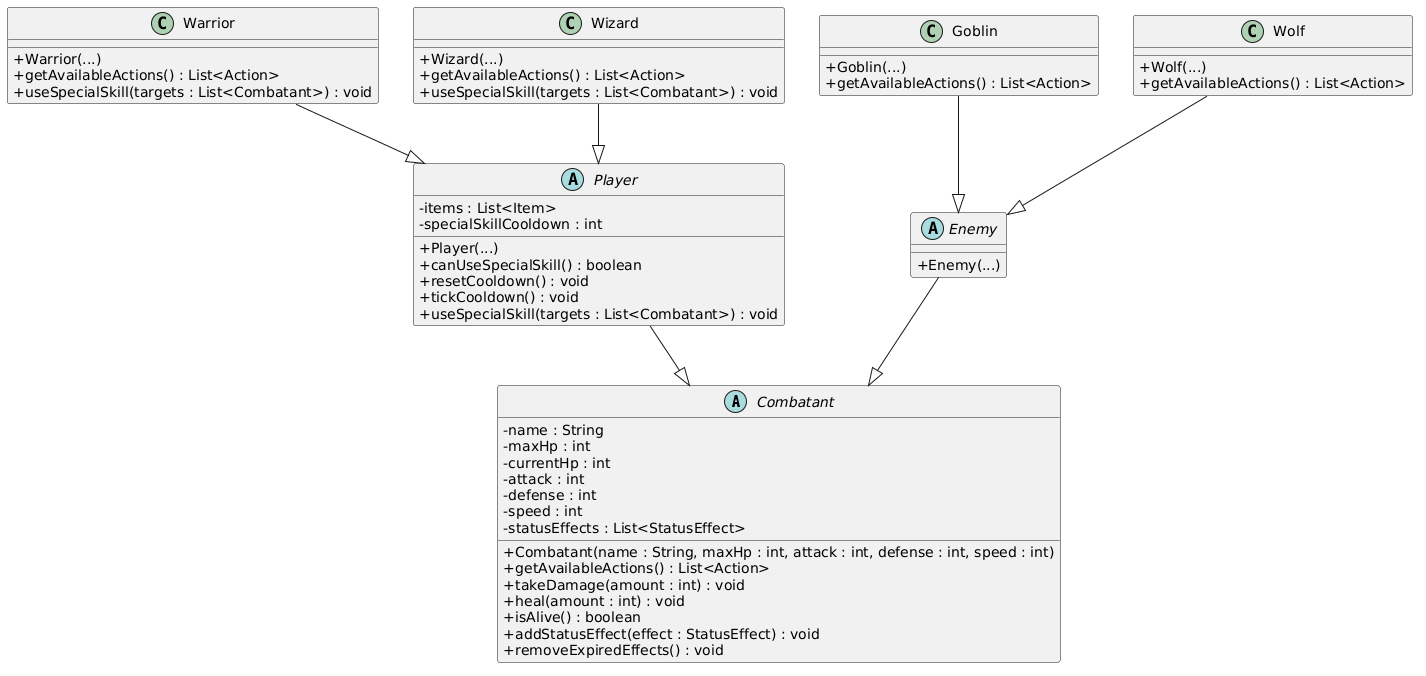

The diagram above was rendered by PlantUML. Its source (embedded in the PNG):
@startuml
skinparam classAttributeIconSize 0

abstract class Combatant {
  - name : String
  - maxHp : int
  - currentHp : int
  - attack : int
  - defense : int
  - speed : int
  - statusEffects : List<StatusEffect>
  + Combatant(name : String, maxHp : int, attack : int, defense : int, speed : int)
  + getAvailableActions() : List<Action>
  + takeDamage(amount : int) : void
  + heal(amount : int) : void
  + isAlive() : boolean
  + addStatusEffect(effect : StatusEffect) : void
  + removeExpiredEffects() : void
}

abstract class Player {
  - items : List<Item>
  - specialSkillCooldown : int
  + Player(...)
  + canUseSpecialSkill() : boolean
  + resetCooldown() : void
  + tickCooldown() : void
  + useSpecialSkill(targets : List<Combatant>) : void
}

abstract class Enemy {
  + Enemy(...)
}

class Warrior {
  + Warrior(...)
  + getAvailableActions() : List<Action>
  + useSpecialSkill(targets : List<Combatant>) : void
}

class Wizard {
  + Wizard(...)
  + getAvailableActions() : List<Action>
  + useSpecialSkill(targets : List<Combatant>) : void
}

class Goblin {
  + Goblin(...)
  + getAvailableActions() : List<Action>
}

class Wolf {
  + Wolf(...)
  + getAvailableActions() : List<Action>
}

Player --|> Combatant
Enemy --|> Combatant
Warrior --|> Player
Wizard --|> Player
Goblin --|> Enemy
Wolf --|> Enemy
@enduml